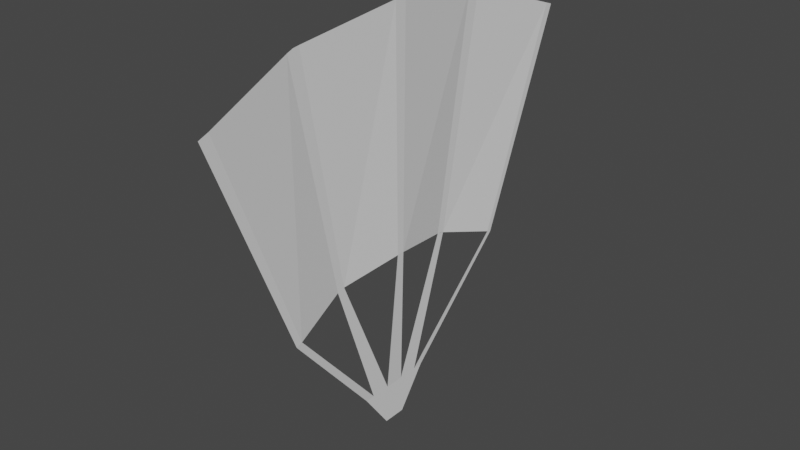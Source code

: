 # Source: leque.blend  (saved by Blender 3.2.14; exported with 4.5.12 LTS)
import bpy
from mathutils import Matrix  # noqa: F401  (used for matrix-valued properties, if any)

bpy.ops.wm.read_factory_settings(use_empty=True)
scene = bpy.context.scene
scene.name = 'Scene'

# ---- collections
col_collection = bpy.data.collections.new('Collection'); scene.collection.children.link(col_collection)

# ---- world
world_world = bpy.data.worlds.new('World'); scene.world = world_world
world_world.use_nodes = True; world_world.node_tree.nodes.clear()
_N = world_world.node_tree.nodes; _L = world_world.node_tree.links
n0 = _N.new('ShaderNodeOutputWorld'); n0.name = 'World Output'; n0.location = (300, 300)
n1 = _N.new('ShaderNodeBackground'); n1.name = 'Background'; n1.location = (10, 300)
n1.inputs[0].default_value = (0.05088, 0.05088, 0.05088, 1.0)
_L.new(n1.outputs[0], n0.inputs[0])
n0.is_active_output = True
world_world.color = (0.05088, 0.05088, 0.05088)
world_world.use_sun_shadow = False
world_world.sun_shadow_jitter_overblur = 0.0

# ---- meshes
me_plane = bpy.data.meshes.new('Plane')
me_plane.from_pydata([(-2.52, -2.236, 0.146), (2.624, -2.236, 0.146), (-4.103, 1.751, 0.146), (4.251, 1.751, 0.146), (-1.328, -1.782, -2.524e-08), (-0.001362, -1.611, 0.146), (1.292, -1.782, -9.566e-10), (2.088, 2.488, -5.239e-10), (-0.001362, 2.785, 0.146), (-2.167, 2.488, -3.996e-08), (-0.06867, -1.62, 0.146), (-0.1113, 2.77, 0.146), (0.07525, -1.621, 0.146), (0.1224, 2.767, 0.146), (-2.288, 2.442, -3.866e-08), (-1.402, -1.81, -2.444e-08), (-2.048, 2.504, -3.95e-08), (-1.255, -1.773, -2.494e-08), (1.21, -1.771, -2.152e-09), (1.956, 2.507, -2.487e-09), (1.36, -1.805, 7.297e-10), (2.199, 2.45, 2.215e-09), (-0.2159, -5.048, 2.064e-07), (-0.748, -4.31, 2.064e-07), (-0.1612, -5.048, 2.064e-07), (-0.1065, -5.048, 2.064e-07), (-0.05185, -5.048, 2.064e-07), (0.002847, -5.048, 2.064e-07), (0.05754, -5.048, 2.064e-07), (0.1122, -5.048, 2.064e-07), (0.1669, -5.048, 2.064e-07), (0.2216, -5.048, 2.064e-07), (0.7537, -4.31, 2.064e-07), (0.566, -4.31, 2.064e-07), (0.3783, -4.31, 2.064e-07), (0.1906, -4.31, 2.064e-07), (0.002847, -4.31, 2.064e-07), (-0.1849, -4.31, 2.064e-07), (-0.3726, -4.31, 2.064e-07), (-0.5603, -4.31, 2.064e-07), (2.533, -2.205, 0.146), (4.103, 1.801, 0.146), (-3.915, 1.822, 0.146), (-2.404, -2.192, 0.146)], [], [(40, 1, 3, 41), (15, 4, 9, 14), (10, 5, 8, 11), (18, 6, 7, 19), (17, 10, 11, 16), (5, 12, 13, 8), (43, 15, 14, 42), (4, 17, 16, 9), (12, 18, 19, 13), (6, 20, 21, 7), (6, 18, 20), (22, 24, 25, 26, 27, 28, 29, 30, 31, 32, 33, 35, 36, 37, 38, 39, 23), (40, 33, 32, 1), (20, 40, 41, 21), (0, 43, 42, 2), (39, 43, 0, 23), (15, 39, 38, 37, 17, 4), (10, 37, 36, 35, 12, 5), (34, 35, 18, 6, 20, 33)])
_uv = me_plane.uv_layers.new(name='UVMap')
_uv.uv.foreach_set('vector', [0.9829, 0.0, 1.0, 0.0, 1.0, 1.0, 0.9829, 1.0, 0.2344, 0.0, 0.25, 0.0, 0.25, 1.0, 0.2344, 1.0, 0.4873, 0.0, 0.5, 0.0, 0.5, 1.0, 0.4873, 1.0, 0.7342, 0.0, 0.75, 0.0, 0.75, 1.0, 0.7342, 1.0, 0.2637, 0.0, 0.4873, 0.0, 0.4873, 1.0, 0.2637, 1.0, 0.5, 0.0, 0.5148, 0.0, 0.5148, 1.0, 0.5, 1.0, 0.02417, 0.0, 0.2344, 0.0, 0.2344, 1.0, 0.02417, 1.0, 0.25, 0.0, 0.2637, 0.0, 0.2637, 1.0, 0.25, 1.0, 0.5148, 0.0, 0.7342, 0.0, 0.7342, 1.0, 0.5148, 1.0, 0.75, 0.0, 0.7628, 0.0, 0.7628, 1.0, 0.75, 1.0, 0.75, 0.0, 0.7342, 0.0, 0.7628, 0.0, 0.0, 0.0, 0.1111, 0.0, 0.2222, 0.0, 0.3333, 0.0, 0.4444, 0.0, 0.5556, 0.0, 0.6667, 0.0, 0.7778, 0.0, 0.8889, 0.0, 0.8889, 1.0, 0.7778, 1.0, 0.5556, 1.0, 0.4444, 1.0, 0.3333, 1.0, 0.2222, 1.0, 0.1111, 1.0, 0.0, 1.0, 0.9829, 0.0, 0.7778, 1.0, 0.8889, 1.0, 1.0, 0.0, 0.7628, 0.0, 0.9829, 0.0, 0.9829, 1.0, 0.7628, 1.0, 0.0, 0.0, 0.02417, 0.0, 0.02417, 1.0, 0.0, 1.0, 0.1111, 1.0, 0.02417, 0.0, 0.0, 0.0, 0.0, 1.0, 0.2344, 0.0, 0.1111, 1.0, 0.2222, 1.0, 0.3333, 1.0, 0.2637, 0.0, 0.25, 0.0, 0.4873, 0.0, 0.3333, 1.0, 0.4444, 1.0, 0.5556, 1.0, 0.5148, 0.0, 0.5, 0.0, 0.6667, 1.0, 0.5556, 1.0, 0.7342, 0.0, 0.75, 0.0, 0.7628, 0.0, 0.7778, 1.0])
me_plane.update()

# ---- objects
ob_plane = bpy.data.objects.new('Plane', me_plane)

# ---- transforms, parenting, visibility, modifiers, constraints
ob_plane.location = (0.0, 0.0, 0.0)
ob_plane.rotation_euler = (1.571, 0.0, 1.571)

# ---- collection membership
col_collection.objects.link(ob_plane)

# ---- scene / render settings (as saved in the file)
scene.frame_start = 1; scene.frame_end = 250; scene.frame_set(1)
scene.render.engine = 'BLENDER_EEVEE_NEXT'
scene.cycles.sampling_pattern = 'TABULATED_SOBOL'
scene.cycles.use_light_tree = False
scene.view_settings.view_transform = 'Filmic'
bpy.context.view_layer.update()

# ---- added for rendering (the .blend has no active camera and no usable light): camera, sun
cam_auto = bpy.data.cameras.new('AutoCamera')
cam_auto.lens = 50.0
cam_auto.sensor_width = 36.0
cam_auto.clip_end = 1000.0
ob_auto_camera = bpy.data.objects.new('AutoCamera', cam_auto)
scene.collection.objects.link(ob_auto_camera)
ob_auto_camera.location = (10.6692, -12.6414, 7.34529)
ob_auto_camera.rotation_euler = (1.09748, -7.21219e-08, 0.694738)
scene.camera = ob_auto_camera
light_auto_sun = bpy.data.lights.new('AutoSun', 'SUN')
light_auto_sun.energy = 3.0
light_auto_sun.angle = 0.0523599
ob_auto_sun = bpy.data.objects.new('AutoSun', light_auto_sun)
scene.collection.objects.link(ob_auto_sun)
ob_auto_sun.rotation_euler = (0.872665, 0.174533, 0.523599)
bpy.context.view_layer.update()
